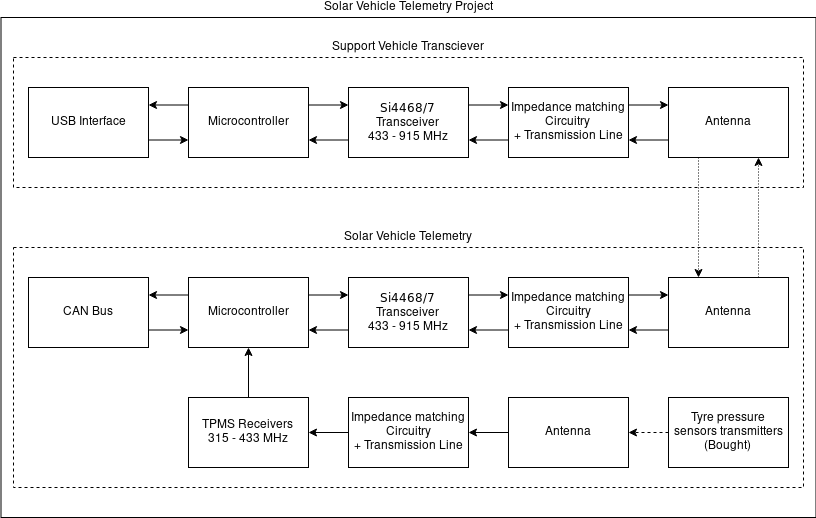

The diagram above was exported from draw.io. Its source (the exported page's mxGraphModel, read from the mxfile embedded in the PNG):
<mxGraphModel dx="1422" dy="813" grid="1" gridSize="10" guides="1" tooltips="1" connect="1" arrows="1" fold="1" page="1" pageScale="1" pageWidth="850" pageHeight="1100" math="0" shadow="0">
  <root>
    <mxCell id="0" />
    <mxCell id="1" parent="0" />
    <mxCell id="5ZY_TSX9c_1wI6leMs9k-40" value="Solar Vehicle Telemetry Project" style="rounded=0;whiteSpace=wrap;html=1;fillColor=none;labelPosition=center;verticalLabelPosition=top;align=center;verticalAlign=bottom;" vertex="1" parent="1">
      <mxGeometry x="12.5" y="220" width="815" height="500" as="geometry" />
    </mxCell>
    <mxCell id="5ZY_TSX9c_1wI6leMs9k-14" value="Support Vehicle Transciever" style="rounded=0;whiteSpace=wrap;html=1;dashed=1;fillColor=none;labelPosition=center;verticalLabelPosition=top;align=center;verticalAlign=bottom;" vertex="1" parent="1">
      <mxGeometry x="25" y="260" width="790" height="130" as="geometry" />
    </mxCell>
    <mxCell id="5ZY_TSX9c_1wI6leMs9k-4" style="edgeStyle=orthogonalEdgeStyle;rounded=0;orthogonalLoop=1;jettySize=auto;html=1;exitX=1;exitY=0.75;exitDx=0;exitDy=0;entryX=0;entryY=0.75;entryDx=0;entryDy=0;" edge="1" parent="1" source="5ZY_TSX9c_1wI6leMs9k-1" target="5ZY_TSX9c_1wI6leMs9k-2">
      <mxGeometry relative="1" as="geometry" />
    </mxCell>
    <mxCell id="5ZY_TSX9c_1wI6leMs9k-1" value="USB Interface" style="rounded=0;whiteSpace=wrap;html=1;" vertex="1" parent="1">
      <mxGeometry x="40" y="290" width="120" height="70" as="geometry" />
    </mxCell>
    <mxCell id="5ZY_TSX9c_1wI6leMs9k-3" style="edgeStyle=orthogonalEdgeStyle;rounded=0;orthogonalLoop=1;jettySize=auto;html=1;exitX=0;exitY=0.25;exitDx=0;exitDy=0;entryX=1;entryY=0.25;entryDx=0;entryDy=0;" edge="1" parent="1" source="5ZY_TSX9c_1wI6leMs9k-2" target="5ZY_TSX9c_1wI6leMs9k-1">
      <mxGeometry relative="1" as="geometry" />
    </mxCell>
    <mxCell id="5ZY_TSX9c_1wI6leMs9k-6" style="edgeStyle=orthogonalEdgeStyle;rounded=0;orthogonalLoop=1;jettySize=auto;html=1;exitX=1;exitY=0.25;exitDx=0;exitDy=0;entryX=0;entryY=0.25;entryDx=0;entryDy=0;" edge="1" parent="1" source="5ZY_TSX9c_1wI6leMs9k-2" target="5ZY_TSX9c_1wI6leMs9k-5">
      <mxGeometry relative="1" as="geometry" />
    </mxCell>
    <mxCell id="5ZY_TSX9c_1wI6leMs9k-2" value="Microcontroller" style="rounded=0;whiteSpace=wrap;html=1;" vertex="1" parent="1">
      <mxGeometry x="200" y="290" width="120" height="70" as="geometry" />
    </mxCell>
    <mxCell id="5ZY_TSX9c_1wI6leMs9k-7" style="edgeStyle=orthogonalEdgeStyle;rounded=0;orthogonalLoop=1;jettySize=auto;html=1;exitX=0;exitY=0.75;exitDx=0;exitDy=0;entryX=1;entryY=0.75;entryDx=0;entryDy=0;" edge="1" parent="1" source="5ZY_TSX9c_1wI6leMs9k-5" target="5ZY_TSX9c_1wI6leMs9k-2">
      <mxGeometry relative="1" as="geometry" />
    </mxCell>
    <mxCell id="5ZY_TSX9c_1wI6leMs9k-9" style="edgeStyle=orthogonalEdgeStyle;rounded=0;orthogonalLoop=1;jettySize=auto;html=1;exitX=1;exitY=0.25;exitDx=0;exitDy=0;entryX=0;entryY=0.25;entryDx=0;entryDy=0;" edge="1" parent="1" source="5ZY_TSX9c_1wI6leMs9k-5" target="5ZY_TSX9c_1wI6leMs9k-8">
      <mxGeometry relative="1" as="geometry" />
    </mxCell>
    <mxCell id="5ZY_TSX9c_1wI6leMs9k-5" value="&lt;div&gt;&lt;font style=&quot;font-size: 12px&quot;&gt;&lt;span style=&quot;left: 722px ; top: 49.7135px ; font-family: sans-serif ; transform: scalex(1.07219)&quot;&gt;Si4468/7&lt;/span&gt;&lt;/font&gt;&lt;/div&gt;&lt;div&gt;&lt;font style=&quot;font-size: 12px&quot;&gt;Transceiver&lt;/font&gt;&lt;/div&gt;&lt;div&gt;&lt;font style=&quot;font-size: 12px&quot;&gt;433 - 915 MHz&lt;br&gt;&lt;/font&gt;&lt;/div&gt;" style="rounded=0;whiteSpace=wrap;html=1;" vertex="1" parent="1">
      <mxGeometry x="360" y="290" width="120" height="70" as="geometry" />
    </mxCell>
    <mxCell id="5ZY_TSX9c_1wI6leMs9k-10" style="edgeStyle=orthogonalEdgeStyle;rounded=0;orthogonalLoop=1;jettySize=auto;html=1;exitX=0;exitY=0.75;exitDx=0;exitDy=0;entryX=1;entryY=0.75;entryDx=0;entryDy=0;" edge="1" parent="1" source="5ZY_TSX9c_1wI6leMs9k-8" target="5ZY_TSX9c_1wI6leMs9k-5">
      <mxGeometry relative="1" as="geometry" />
    </mxCell>
    <mxCell id="5ZY_TSX9c_1wI6leMs9k-12" style="edgeStyle=orthogonalEdgeStyle;rounded=0;orthogonalLoop=1;jettySize=auto;html=1;exitX=1;exitY=0.25;exitDx=0;exitDy=0;entryX=0;entryY=0.25;entryDx=0;entryDy=0;" edge="1" parent="1" source="5ZY_TSX9c_1wI6leMs9k-8" target="5ZY_TSX9c_1wI6leMs9k-11">
      <mxGeometry relative="1" as="geometry" />
    </mxCell>
    <mxCell id="5ZY_TSX9c_1wI6leMs9k-8" value="&lt;div&gt;Impedance matching&lt;/div&gt;&lt;div&gt;Circuitry&lt;br&gt;&lt;/div&gt;+ Transmission Line" style="rounded=0;whiteSpace=wrap;html=1;" vertex="1" parent="1">
      <mxGeometry x="520" y="290" width="120" height="70" as="geometry" />
    </mxCell>
    <mxCell id="5ZY_TSX9c_1wI6leMs9k-13" style="edgeStyle=orthogonalEdgeStyle;rounded=0;orthogonalLoop=1;jettySize=auto;html=1;exitX=0;exitY=0.75;exitDx=0;exitDy=0;entryX=1;entryY=0.75;entryDx=0;entryDy=0;" edge="1" parent="1" source="5ZY_TSX9c_1wI6leMs9k-11" target="5ZY_TSX9c_1wI6leMs9k-8">
      <mxGeometry relative="1" as="geometry" />
    </mxCell>
    <mxCell id="5ZY_TSX9c_1wI6leMs9k-37" style="edgeStyle=orthogonalEdgeStyle;rounded=0;orthogonalLoop=1;jettySize=auto;html=1;exitX=0.25;exitY=1;exitDx=0;exitDy=0;entryX=0.25;entryY=0;entryDx=0;entryDy=0;dashed=1;dashPattern=1 2;" edge="1" parent="1" source="5ZY_TSX9c_1wI6leMs9k-11" target="5ZY_TSX9c_1wI6leMs9k-28">
      <mxGeometry relative="1" as="geometry" />
    </mxCell>
    <mxCell id="5ZY_TSX9c_1wI6leMs9k-11" value="Antenna" style="rounded=0;whiteSpace=wrap;html=1;" vertex="1" parent="1">
      <mxGeometry x="680" y="290" width="120" height="70" as="geometry" />
    </mxCell>
    <mxCell id="5ZY_TSX9c_1wI6leMs9k-15" value="Solar Vehicle Telemetry" style="rounded=0;whiteSpace=wrap;html=1;dashed=1;fillColor=none;labelPosition=center;verticalLabelPosition=top;align=center;verticalAlign=bottom;" vertex="1" parent="1">
      <mxGeometry x="25" y="450" width="790" height="240" as="geometry" />
    </mxCell>
    <mxCell id="5ZY_TSX9c_1wI6leMs9k-16" style="edgeStyle=orthogonalEdgeStyle;rounded=0;orthogonalLoop=1;jettySize=auto;html=1;exitX=1;exitY=0.75;exitDx=0;exitDy=0;entryX=0;entryY=0.75;entryDx=0;entryDy=0;" edge="1" parent="1" source="5ZY_TSX9c_1wI6leMs9k-17" target="5ZY_TSX9c_1wI6leMs9k-20">
      <mxGeometry relative="1" as="geometry" />
    </mxCell>
    <mxCell id="5ZY_TSX9c_1wI6leMs9k-17" value="CAN Bus" style="rounded=0;whiteSpace=wrap;html=1;" vertex="1" parent="1">
      <mxGeometry x="40" y="480" width="120" height="70" as="geometry" />
    </mxCell>
    <mxCell id="5ZY_TSX9c_1wI6leMs9k-18" style="edgeStyle=orthogonalEdgeStyle;rounded=0;orthogonalLoop=1;jettySize=auto;html=1;exitX=0;exitY=0.25;exitDx=0;exitDy=0;entryX=1;entryY=0.25;entryDx=0;entryDy=0;" edge="1" parent="1" source="5ZY_TSX9c_1wI6leMs9k-20" target="5ZY_TSX9c_1wI6leMs9k-17">
      <mxGeometry relative="1" as="geometry" />
    </mxCell>
    <mxCell id="5ZY_TSX9c_1wI6leMs9k-19" style="edgeStyle=orthogonalEdgeStyle;rounded=0;orthogonalLoop=1;jettySize=auto;html=1;exitX=1;exitY=0.25;exitDx=0;exitDy=0;entryX=0;entryY=0.25;entryDx=0;entryDy=0;" edge="1" parent="1" source="5ZY_TSX9c_1wI6leMs9k-20" target="5ZY_TSX9c_1wI6leMs9k-23">
      <mxGeometry relative="1" as="geometry" />
    </mxCell>
    <mxCell id="5ZY_TSX9c_1wI6leMs9k-20" value="Microcontroller" style="rounded=0;whiteSpace=wrap;html=1;" vertex="1" parent="1">
      <mxGeometry x="200" y="480" width="120" height="70" as="geometry" />
    </mxCell>
    <mxCell id="5ZY_TSX9c_1wI6leMs9k-21" style="edgeStyle=orthogonalEdgeStyle;rounded=0;orthogonalLoop=1;jettySize=auto;html=1;exitX=0;exitY=0.75;exitDx=0;exitDy=0;entryX=1;entryY=0.75;entryDx=0;entryDy=0;" edge="1" parent="1" source="5ZY_TSX9c_1wI6leMs9k-23" target="5ZY_TSX9c_1wI6leMs9k-20">
      <mxGeometry relative="1" as="geometry" />
    </mxCell>
    <mxCell id="5ZY_TSX9c_1wI6leMs9k-22" style="edgeStyle=orthogonalEdgeStyle;rounded=0;orthogonalLoop=1;jettySize=auto;html=1;exitX=1;exitY=0.25;exitDx=0;exitDy=0;entryX=0;entryY=0.25;entryDx=0;entryDy=0;" edge="1" parent="1" source="5ZY_TSX9c_1wI6leMs9k-23" target="5ZY_TSX9c_1wI6leMs9k-26">
      <mxGeometry relative="1" as="geometry" />
    </mxCell>
    <mxCell id="5ZY_TSX9c_1wI6leMs9k-23" value="&lt;div&gt;&lt;font style=&quot;font-size: 12px&quot;&gt;&lt;span style=&quot;left: 722px ; top: 49.7135px ; font-family: sans-serif ; transform: scalex(1.07219)&quot;&gt;Si4468/7&lt;/span&gt;&lt;/font&gt;&lt;/div&gt;&lt;div&gt;&lt;font style=&quot;font-size: 12px&quot;&gt;Transceiver&lt;/font&gt;&lt;/div&gt;&lt;div&gt;&lt;font style=&quot;font-size: 12px&quot;&gt;433 - 915 MHz&lt;br&gt;&lt;/font&gt;&lt;/div&gt;" style="rounded=0;whiteSpace=wrap;html=1;" vertex="1" parent="1">
      <mxGeometry x="360" y="480" width="120" height="70" as="geometry" />
    </mxCell>
    <mxCell id="5ZY_TSX9c_1wI6leMs9k-24" style="edgeStyle=orthogonalEdgeStyle;rounded=0;orthogonalLoop=1;jettySize=auto;html=1;exitX=0;exitY=0.75;exitDx=0;exitDy=0;entryX=1;entryY=0.75;entryDx=0;entryDy=0;" edge="1" parent="1" source="5ZY_TSX9c_1wI6leMs9k-26" target="5ZY_TSX9c_1wI6leMs9k-23">
      <mxGeometry relative="1" as="geometry" />
    </mxCell>
    <mxCell id="5ZY_TSX9c_1wI6leMs9k-25" style="edgeStyle=orthogonalEdgeStyle;rounded=0;orthogonalLoop=1;jettySize=auto;html=1;exitX=1;exitY=0.25;exitDx=0;exitDy=0;entryX=0;entryY=0.25;entryDx=0;entryDy=0;" edge="1" parent="1" source="5ZY_TSX9c_1wI6leMs9k-26" target="5ZY_TSX9c_1wI6leMs9k-28">
      <mxGeometry relative="1" as="geometry" />
    </mxCell>
    <mxCell id="5ZY_TSX9c_1wI6leMs9k-26" value="&lt;div&gt;Impedance matching&lt;/div&gt;&lt;div&gt;Circuitry&lt;/div&gt;+ Transmission Line" style="rounded=0;whiteSpace=wrap;html=1;" vertex="1" parent="1">
      <mxGeometry x="520" y="480" width="120" height="70" as="geometry" />
    </mxCell>
    <mxCell id="5ZY_TSX9c_1wI6leMs9k-27" style="edgeStyle=orthogonalEdgeStyle;rounded=0;orthogonalLoop=1;jettySize=auto;html=1;exitX=0;exitY=0.75;exitDx=0;exitDy=0;entryX=1;entryY=0.75;entryDx=0;entryDy=0;" edge="1" parent="1" source="5ZY_TSX9c_1wI6leMs9k-28" target="5ZY_TSX9c_1wI6leMs9k-26">
      <mxGeometry relative="1" as="geometry" />
    </mxCell>
    <mxCell id="5ZY_TSX9c_1wI6leMs9k-36" style="edgeStyle=orthogonalEdgeStyle;rounded=0;orthogonalLoop=1;jettySize=auto;html=1;exitX=0.75;exitY=0;exitDx=0;exitDy=0;entryX=0.75;entryY=1;entryDx=0;entryDy=0;dashed=1;dashPattern=1 2;" edge="1" parent="1" source="5ZY_TSX9c_1wI6leMs9k-28" target="5ZY_TSX9c_1wI6leMs9k-11">
      <mxGeometry relative="1" as="geometry" />
    </mxCell>
    <mxCell id="5ZY_TSX9c_1wI6leMs9k-28" value="Antenna" style="rounded=0;whiteSpace=wrap;html=1;" vertex="1" parent="1">
      <mxGeometry x="680" y="480" width="120" height="70" as="geometry" />
    </mxCell>
    <mxCell id="5ZY_TSX9c_1wI6leMs9k-35" style="edgeStyle=orthogonalEdgeStyle;rounded=0;orthogonalLoop=1;jettySize=auto;html=1;exitX=0.5;exitY=0;exitDx=0;exitDy=0;entryX=0.5;entryY=1;entryDx=0;entryDy=0;" edge="1" parent="1" source="5ZY_TSX9c_1wI6leMs9k-29" target="5ZY_TSX9c_1wI6leMs9k-20">
      <mxGeometry relative="1" as="geometry" />
    </mxCell>
    <mxCell id="5ZY_TSX9c_1wI6leMs9k-29" value="&lt;div&gt;TPMS Receivers&lt;br&gt;&lt;/div&gt;315 - 433 MHz" style="rounded=0;whiteSpace=wrap;html=1;" vertex="1" parent="1">
      <mxGeometry x="200" y="600" width="120" height="70" as="geometry" />
    </mxCell>
    <mxCell id="5ZY_TSX9c_1wI6leMs9k-43" style="edgeStyle=orthogonalEdgeStyle;rounded=0;orthogonalLoop=1;jettySize=auto;html=1;exitX=0;exitY=0.5;exitDx=0;exitDy=0;entryX=1;entryY=0.5;entryDx=0;entryDy=0;" edge="1" parent="1" source="5ZY_TSX9c_1wI6leMs9k-30" target="5ZY_TSX9c_1wI6leMs9k-42">
      <mxGeometry relative="1" as="geometry" />
    </mxCell>
    <mxCell id="5ZY_TSX9c_1wI6leMs9k-30" value="Antenna" style="rounded=0;whiteSpace=wrap;html=1;" vertex="1" parent="1">
      <mxGeometry x="520" y="600" width="120" height="70" as="geometry" />
    </mxCell>
    <mxCell id="5ZY_TSX9c_1wI6leMs9k-39" style="edgeStyle=orthogonalEdgeStyle;rounded=0;orthogonalLoop=1;jettySize=auto;html=1;exitX=0;exitY=0.5;exitDx=0;exitDy=0;entryX=1;entryY=0.5;entryDx=0;entryDy=0;dashed=1;" edge="1" parent="1" source="5ZY_TSX9c_1wI6leMs9k-38" target="5ZY_TSX9c_1wI6leMs9k-30">
      <mxGeometry relative="1" as="geometry" />
    </mxCell>
    <mxCell id="5ZY_TSX9c_1wI6leMs9k-38" value="&lt;div&gt;Tyre pressure sensors transmitters&lt;/div&gt;&lt;div&gt;(Bought)&lt;br&gt;&lt;/div&gt;" style="rounded=0;whiteSpace=wrap;html=1;" vertex="1" parent="1">
      <mxGeometry x="680" y="600" width="120" height="70" as="geometry" />
    </mxCell>
    <mxCell id="5ZY_TSX9c_1wI6leMs9k-44" style="edgeStyle=orthogonalEdgeStyle;rounded=0;orthogonalLoop=1;jettySize=auto;html=1;exitX=0;exitY=0.5;exitDx=0;exitDy=0;entryX=1;entryY=0.5;entryDx=0;entryDy=0;" edge="1" parent="1" source="5ZY_TSX9c_1wI6leMs9k-42" target="5ZY_TSX9c_1wI6leMs9k-29">
      <mxGeometry relative="1" as="geometry" />
    </mxCell>
    <mxCell id="5ZY_TSX9c_1wI6leMs9k-42" value="&lt;div&gt;Impedance matching&lt;/div&gt;&lt;div&gt;Circuitry&lt;/div&gt;+ Transmission Line" style="rounded=0;whiteSpace=wrap;html=1;" vertex="1" parent="1">
      <mxGeometry x="360" y="600" width="120" height="70" as="geometry" />
    </mxCell>
  </root>
</mxGraphModel>